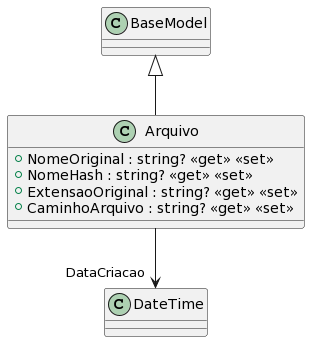

The diagram above was rendered by PlantUML. Its source (embedded in the PNG):
@startuml
class Arquivo {
    + NomeOriginal : string? <<get>> <<set>>
    + NomeHash : string? <<get>> <<set>>
    + ExtensaoOriginal : string? <<get>> <<set>>
    + CaminhoArquivo : string? <<get>> <<set>>
}
BaseModel <|-- Arquivo
Arquivo --> "DataCriacao" DateTime
@enduml